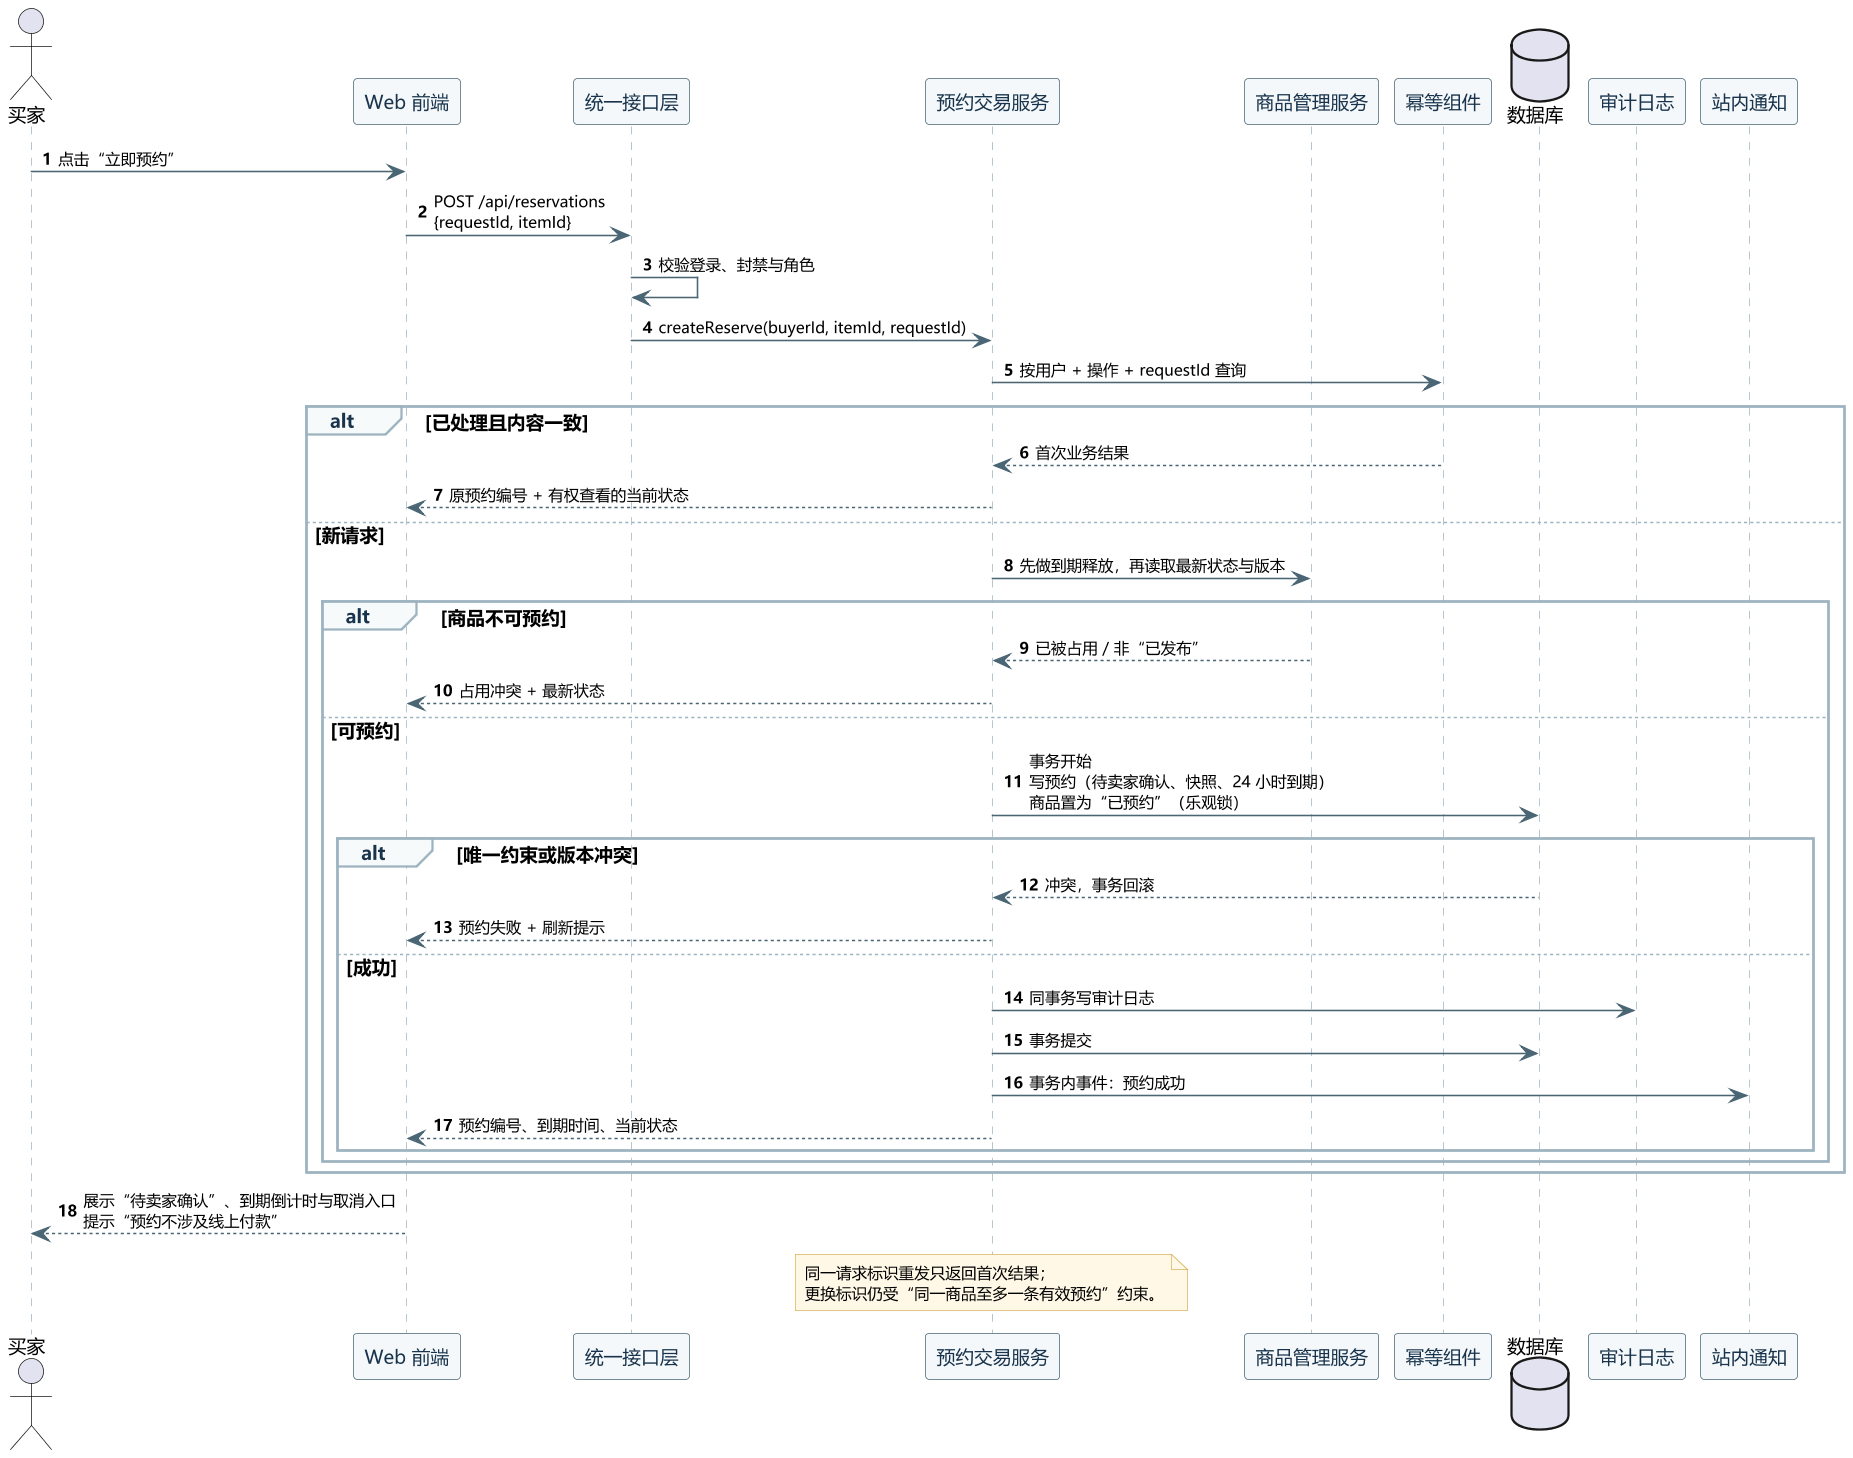

The diagram above was rendered by PlantUML. Its source (embedded in the PNG):
@startuml 09-sequence-reserve
' 二手交易系统 —— 预约商品时序图（交互性图）
skinparam backgroundColor #FFFFFF
skinparam dpi 150
skinparam defaultFontName "Microsoft YaHei"
skinparam defaultFontSize 12
skinparam shadowing false
skinparam ArrowColor #4A6573
skinparam ArrowFontSize 10
skinparam sequence {
  ParticipantBackgroundColor #F4F8FA
  ParticipantBorderColor #4A6573
  ParticipantFontColor #18334B
  LifeLineBorderColor #9DB4C0
  LifeLineBackgroundColor #FFFFFF
  GroupBorderColor #9DB4C0
  GroupHeaderFontColor #18334B
  GroupBackgroundColor #F7FAFB
}
skinparam note {
  BackgroundColor #FFF8E6
  BorderColor #D9B45B
  FontSize 10
}
autonumber

actor 买家 as B
participant "Web 前端" as FE
participant "统一接口层" as API
participant "预约交易服务" as RS
participant "商品管理服务" as IS
participant "幂等组件" as ID
database "数据库" as DB
participant "审计日志" as LOG
participant "站内通知" as MSG

B -> FE : 点击“立即预约”
FE -> API : POST /api/reservations\n{requestId, itemId}
API -> API : 校验登录、封禁与角色
API -> RS : createReserve(buyerId, itemId, requestId)
RS -> ID : 按用户 + 操作 + requestId 查询

alt 已处理且内容一致
  ID --> RS : 首次业务结果
  RS --> FE : 原预约编号 + 有权查看的当前状态
else 新请求
  RS -> IS : 先做到期释放，再读取最新状态与版本
  alt 商品不可预约
    IS --> RS : 已被占用 / 非“已发布”
    RS --> FE : 占用冲突 + 最新状态
  else 可预约
    RS -> DB : 事务开始\n写预约（待卖家确认、快照、24 小时到期）\n商品置为“已预约”（乐观锁）
    alt 唯一约束或版本冲突
      DB --> RS : 冲突，事务回滚
      RS --> FE : 预约失败 + 刷新提示
    else 成功
      RS -> LOG : 同事务写审计日志
      RS -> DB : 事务提交
      RS -> MSG : 事务内事件：预约成功
      RS --> FE : 预约编号、到期时间、当前状态
    end
  end
end

FE --> B : 展示“待卖家确认”、到期倒计时与取消入口\n提示“预约不涉及线上付款”

note over RS
  同一请求标识重发只返回首次结果；
  更换标识仍受“同一商品至多一条有效预约”约束。
end note
@enduml